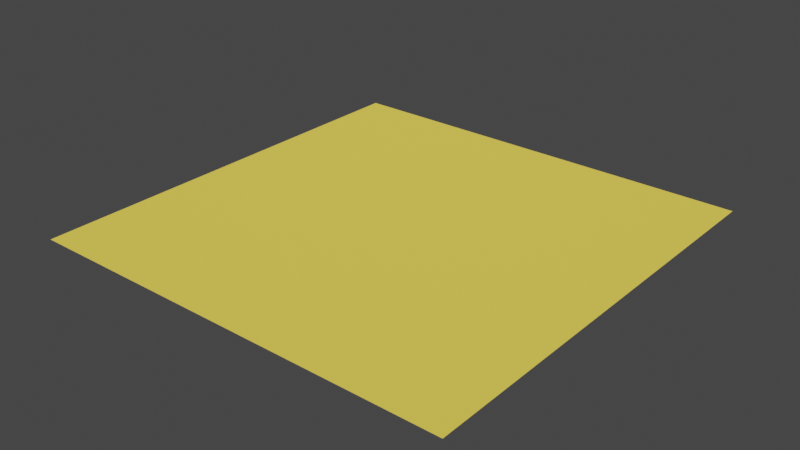 # Source: test.blend  (saved by Blender 3.6.13; exported with 4.5.12 LTS)
import bpy
from mathutils import Matrix  # noqa: F401  (used for matrix-valued properties, if any)

bpy.ops.wm.read_factory_settings(use_empty=True)
scene = bpy.context.scene
scene.name = 'Scene'

# ---- collections
col_collection = bpy.data.collections.new('Collection'); scene.collection.children.link(col_collection)

# ---- materials (node trees are filled in below, after node groups)
mat_itu_metal = bpy.data.materials.new('itu_metal')
mat_itu_metal.use_transparent_shadow = False

# ---- material node trees
mat_itu_metal.use_nodes = True; mat_itu_metal.node_tree.nodes.clear()
_N = mat_itu_metal.node_tree.nodes; _L = mat_itu_metal.node_tree.links
n0 = _N.new('ShaderNodeOutputMaterial'); n0.name = 'Material Output'; n0.location = (300, 300)
n1 = _N.new('ShaderNodeBsdfDiffuse'); n1.name = 'Diffuse BSDF'; n1.location = (10, 300)
n1.inputs[0].default_value = (0.8, 0.6028, 0.08098, 1.0)
n1.inputs[1].default_value = 0.5
_L.new(n1.outputs[0], n0.inputs[0])
n0.is_active_output = True

# ---- world
world_world = bpy.data.worlds.new('World'); scene.world = world_world
world_world.use_nodes = True; world_world.node_tree.nodes.clear()
_N = world_world.node_tree.nodes; _L = world_world.node_tree.links
n0 = _N.new('ShaderNodeOutputWorld'); n0.name = 'World Output'; n0.location = (300, 300)
n1 = _N.new('ShaderNodeBackground'); n1.name = 'Background'; n1.location = (10, 300)
n1.inputs[0].default_value = (0.05088, 0.05088, 0.05088, 1.0)
_L.new(n1.outputs[0], n0.inputs[0])
n0.is_active_output = True
world_world.color = (0.05088, 0.05088, 0.05088)
world_world.use_sun_shadow = False
world_world.sun_shadow_jitter_overblur = 0.0

# ---- meshes
me_plane = bpy.data.meshes.new('Plane')
me_plane.from_pydata([(-1.0, -1.0, 0.0), (1.0, -1.0, 0.0), (-1.0, 1.0, 0.0), (1.0, 1.0, 0.0)], [], [(0, 1, 3, 2)])
_uv = me_plane.uv_layers.new(name='UVMap')
_uv.uv.foreach_set('vector', [0.0, 0.0, 1.0, 0.0, 1.0, 1.0, 0.0, 1.0])
me_plane.materials.append(mat_itu_metal)
me_plane.update()

# ---- objects
ob_plane = bpy.data.objects.new('Plane', me_plane)

# ---- transforms, parenting, visibility, modifiers, constraints
ob_plane.location = (0.0, 0.0, 0.0)
ob_plane.scale = (100.0, 100.0, 1.0)

# ---- collection membership
col_collection.objects.link(ob_plane)

# ---- scene / render settings (as saved in the file)
scene.frame_start = 1; scene.frame_end = 250; scene.frame_set(1)
scene.render.engine = 'BLENDER_EEVEE_NEXT'
scene.cycles.sampling_pattern = 'TABULATED_SOBOL'
scene.view_settings.view_transform = 'Filmic'
bpy.context.view_layer.update()

# ---- added for rendering (the .blend has no active camera and no usable light): camera, sun
cam_auto = bpy.data.cameras.new('AutoCamera')
cam_auto.lens = 50.0
cam_auto.sensor_width = 36.0
cam_auto.clip_end = 4592.69
ob_auto_camera = bpy.data.objects.new('AutoCamera', cam_auto)
scene.collection.objects.link(ob_auto_camera)
ob_auto_camera.location = (261.693, -314.032, 209.354)
ob_auto_camera.rotation_euler = (1.09748, -7.21219e-08, 0.694738)
scene.camera = ob_auto_camera
light_auto_sun = bpy.data.lights.new('AutoSun', 'SUN')
light_auto_sun.energy = 3.0
light_auto_sun.angle = 0.0523599
ob_auto_sun = bpy.data.objects.new('AutoSun', light_auto_sun)
scene.collection.objects.link(ob_auto_sun)
ob_auto_sun.rotation_euler = (0.872665, 0.174533, 0.523599)
bpy.context.view_layer.update()
